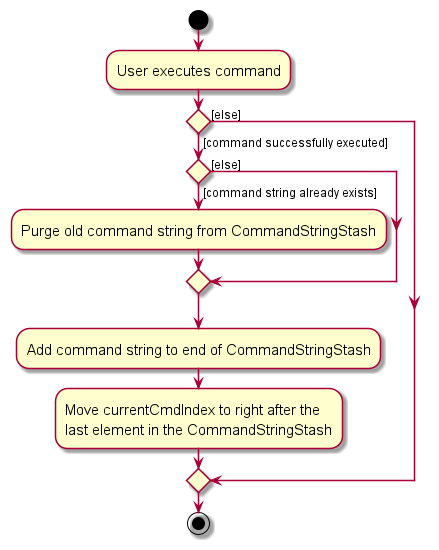

The diagram above was rendered by PlantUML. Its source (embedded in the PNG):
@startuml
skin rose
skinparam ActivityFontSize 15
skinparam ArrowFontSize 12
start
:User executes command;

'Since the beta syntax does not support placing the condition outside the
'diamond we place it as the true branch instead.

if () then ([command successfully executed])
    if () then ([command string already exists])
    :Purge old command string from CommandStringStash;
    else ([else])
    endif
    :Add command string to end of CommandStringStash;
    :Move currentCmdIndex to right after the
    last element in the CommandStringStash;
else ([else])
endif
stop
@enduml